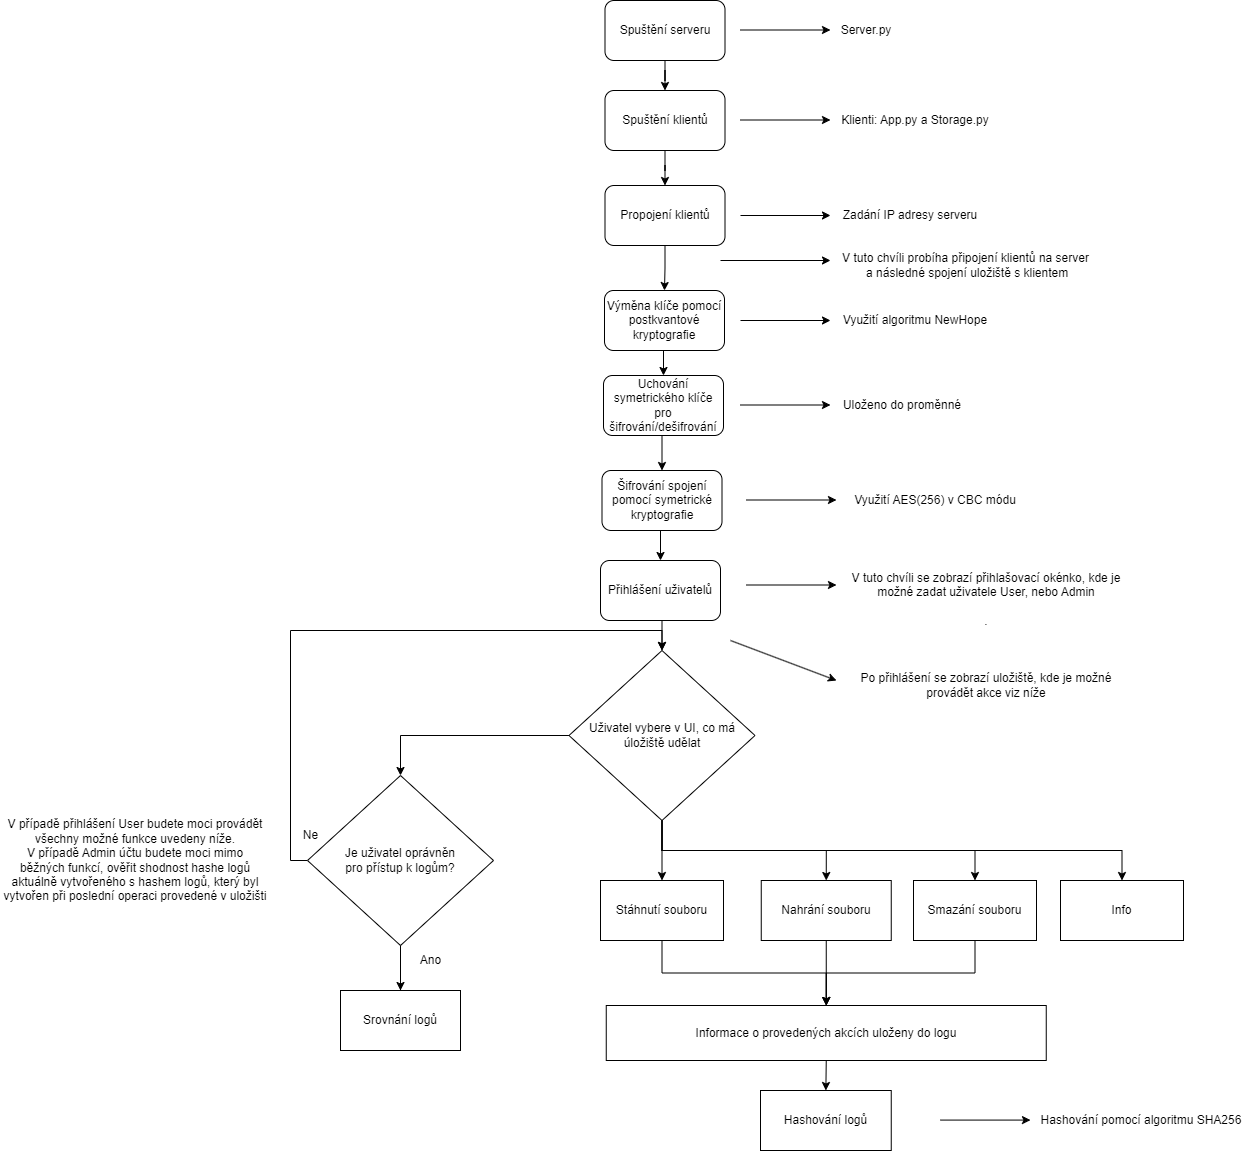

The diagram above was exported from draw.io. Its source (the exported page's mxGraphModel, read from the mxfile embedded in the PNG):
<mxGraphModel dx="1434" dy="788" grid="1" gridSize="10" guides="1" tooltips="1" connect="1" arrows="1" fold="1" page="1" pageScale="1" pageWidth="850" pageHeight="1100" math="0" shadow="0">
  <root>
    <mxCell id="0" />
    <mxCell id="1" parent="0" />
    <mxCell id="OdXs5k8Kck4mFlZXdsgp-2" value="" style="edgeStyle=orthogonalEdgeStyle;rounded=0;orthogonalLoop=1;jettySize=auto;html=1;strokeWidth=1;" parent="1" source="OdXs5k8Kck4mFlZXdsgp-3" target="OdXs5k8Kck4mFlZXdsgp-11" edge="1">
      <mxGeometry relative="1" as="geometry" />
    </mxCell>
    <mxCell id="OdXs5k8Kck4mFlZXdsgp-3" value="Spuštění serveru" style="rounded=1;whiteSpace=wrap;html=1;strokeWidth=1;" parent="1" vertex="1">
      <mxGeometry x="744.5" y="340" width="120" height="60" as="geometry" />
    </mxCell>
    <mxCell id="OdXs5k8Kck4mFlZXdsgp-5" value="" style="edgeStyle=orthogonalEdgeStyle;rounded=0;orthogonalLoop=1;jettySize=auto;html=1;strokeWidth=1;" parent="1" source="OdXs5k8Kck4mFlZXdsgp-9" target="OdXs5k8Kck4mFlZXdsgp-33" edge="1">
      <mxGeometry relative="1" as="geometry">
        <Array as="points">
          <mxPoint x="540" y="1075" />
        </Array>
      </mxGeometry>
    </mxCell>
    <mxCell id="OdXs5k8Kck4mFlZXdsgp-93" style="edgeStyle=orthogonalEdgeStyle;rounded=0;orthogonalLoop=1;jettySize=auto;html=1;exitX=0.5;exitY=1;exitDx=0;exitDy=0;exitPerimeter=0;entryX=0.5;entryY=0;entryDx=0;entryDy=0;" parent="1" source="OdXs5k8Kck4mFlZXdsgp-9" target="OdXs5k8Kck4mFlZXdsgp-30" edge="1">
      <mxGeometry relative="1" as="geometry" />
    </mxCell>
    <mxCell id="OdXs5k8Kck4mFlZXdsgp-96" style="edgeStyle=orthogonalEdgeStyle;rounded=0;orthogonalLoop=1;jettySize=auto;html=1;exitX=0.5;exitY=1;exitDx=0;exitDy=0;exitPerimeter=0;entryX=0.5;entryY=0;entryDx=0;entryDy=0;" parent="1" source="OdXs5k8Kck4mFlZXdsgp-9" target="OdXs5k8Kck4mFlZXdsgp-34" edge="1">
      <mxGeometry relative="1" as="geometry">
        <Array as="points">
          <mxPoint x="802" y="1190" />
          <mxPoint x="966" y="1190" />
        </Array>
      </mxGeometry>
    </mxCell>
    <mxCell id="OdXs5k8Kck4mFlZXdsgp-98" style="edgeStyle=orthogonalEdgeStyle;rounded=0;orthogonalLoop=1;jettySize=auto;html=1;exitX=0.5;exitY=1;exitDx=0;exitDy=0;exitPerimeter=0;entryX=0.5;entryY=0;entryDx=0;entryDy=0;" parent="1" source="OdXs5k8Kck4mFlZXdsgp-9" target="OdXs5k8Kck4mFlZXdsgp-97" edge="1">
      <mxGeometry relative="1" as="geometry" />
    </mxCell>
    <mxCell id="OdXs5k8Kck4mFlZXdsgp-99" style="edgeStyle=orthogonalEdgeStyle;rounded=0;orthogonalLoop=1;jettySize=auto;html=1;exitX=0.5;exitY=1;exitDx=0;exitDy=0;exitPerimeter=0;entryX=0.5;entryY=0;entryDx=0;entryDy=0;" parent="1" source="OdXs5k8Kck4mFlZXdsgp-9" target="OdXs5k8Kck4mFlZXdsgp-36" edge="1">
      <mxGeometry relative="1" as="geometry" />
    </mxCell>
    <mxCell id="OdXs5k8Kck4mFlZXdsgp-9" value="Uživatel vybere v UI, co má úložiště udělat" style="strokeWidth=1;html=1;shape=mxgraph.flowchart.decision;whiteSpace=wrap;" parent="1" vertex="1">
      <mxGeometry x="708.5" y="990" width="186" height="170" as="geometry" />
    </mxCell>
    <mxCell id="OdXs5k8Kck4mFlZXdsgp-44" style="edgeStyle=orthogonalEdgeStyle;rounded=0;orthogonalLoop=1;jettySize=auto;html=1;" parent="1" source="OdXs5k8Kck4mFlZXdsgp-11" target="OdXs5k8Kck4mFlZXdsgp-26" edge="1">
      <mxGeometry relative="1" as="geometry" />
    </mxCell>
    <mxCell id="OdXs5k8Kck4mFlZXdsgp-11" value="Spuštění klientů" style="rounded=1;whiteSpace=wrap;html=1;strokeWidth=1;" parent="1" vertex="1">
      <mxGeometry x="744.5" y="430" width="120" height="60" as="geometry" />
    </mxCell>
    <mxCell id="936iQBAeBW6V7XoS9ag5-5" style="edgeStyle=orthogonalEdgeStyle;rounded=0;orthogonalLoop=1;jettySize=auto;html=1;exitX=0.5;exitY=1;exitDx=0;exitDy=0;entryX=0.5;entryY=0;entryDx=0;entryDy=0;" parent="1" source="OdXs5k8Kck4mFlZXdsgp-13" target="936iQBAeBW6V7XoS9ag5-1" edge="1">
      <mxGeometry relative="1" as="geometry" />
    </mxCell>
    <mxCell id="OdXs5k8Kck4mFlZXdsgp-13" value="Šifrování spojení pomocí symetrické kryptografie" style="whiteSpace=wrap;html=1;rounded=1;strokeWidth=1;" parent="1" vertex="1">
      <mxGeometry x="741.5" y="810" width="120" height="60" as="geometry" />
    </mxCell>
    <mxCell id="OdXs5k8Kck4mFlZXdsgp-69" style="edgeStyle=orthogonalEdgeStyle;rounded=0;orthogonalLoop=1;jettySize=auto;html=1;exitX=0.5;exitY=1;exitDx=0;exitDy=0;entryX=0.5;entryY=0;entryDx=0;entryDy=0;" parent="1" source="OdXs5k8Kck4mFlZXdsgp-26" target="OdXs5k8Kck4mFlZXdsgp-42" edge="1">
      <mxGeometry relative="1" as="geometry" />
    </mxCell>
    <mxCell id="OdXs5k8Kck4mFlZXdsgp-26" value="Propojení klientů" style="whiteSpace=wrap;html=1;rounded=1;strokeWidth=1;" parent="1" vertex="1">
      <mxGeometry x="744.5" y="525" width="120" height="60" as="geometry" />
    </mxCell>
    <mxCell id="OdXs5k8Kck4mFlZXdsgp-88" value="" style="edgeStyle=orthogonalEdgeStyle;rounded=0;orthogonalLoop=1;jettySize=auto;html=1;" parent="1" source="OdXs5k8Kck4mFlZXdsgp-30" target="OdXs5k8Kck4mFlZXdsgp-87" edge="1">
      <mxGeometry relative="1" as="geometry" />
    </mxCell>
    <mxCell id="OdXs5k8Kck4mFlZXdsgp-30" value="Stáhnutí souboru" style="whiteSpace=wrap;html=1;strokeWidth=1;" parent="1" vertex="1">
      <mxGeometry x="740" y="1220" width="123" height="60" as="geometry" />
    </mxCell>
    <mxCell id="OdXs5k8Kck4mFlZXdsgp-31" value="" style="edgeStyle=orthogonalEdgeStyle;rounded=0;orthogonalLoop=1;jettySize=auto;html=1;strokeWidth=1;" parent="1" source="OdXs5k8Kck4mFlZXdsgp-29" edge="1">
      <mxGeometry relative="1" as="geometry">
        <mxPoint x="540" y="1330" as="targetPoint" />
      </mxGeometry>
    </mxCell>
    <mxCell id="OdXs5k8Kck4mFlZXdsgp-32" style="edgeStyle=orthogonalEdgeStyle;rounded=0;orthogonalLoop=1;jettySize=auto;html=1;entryX=0.5;entryY=0;entryDx=0;entryDy=0;entryPerimeter=0;strokeWidth=1;" parent="1" source="OdXs5k8Kck4mFlZXdsgp-33" target="OdXs5k8Kck4mFlZXdsgp-9" edge="1">
      <mxGeometry relative="1" as="geometry">
        <Array as="points">
          <mxPoint x="430" y="1200" />
          <mxPoint x="430" y="970" />
          <mxPoint x="802" y="970" />
        </Array>
      </mxGeometry>
    </mxCell>
    <mxCell id="OdXs5k8Kck4mFlZXdsgp-33" value="Je uživatel oprávněn &lt;br&gt;pro přístup k logům?" style="strokeWidth=1;html=1;shape=mxgraph.flowchart.decision;whiteSpace=wrap;" parent="1" vertex="1">
      <mxGeometry x="447" y="1115" width="186" height="170" as="geometry" />
    </mxCell>
    <mxCell id="OdXs5k8Kck4mFlZXdsgp-90" style="edgeStyle=orthogonalEdgeStyle;rounded=0;orthogonalLoop=1;jettySize=auto;html=1;exitX=0.5;exitY=1;exitDx=0;exitDy=0;entryX=0.5;entryY=0;entryDx=0;entryDy=0;" parent="1" source="OdXs5k8Kck4mFlZXdsgp-34" target="OdXs5k8Kck4mFlZXdsgp-87" edge="1">
      <mxGeometry relative="1" as="geometry" />
    </mxCell>
    <mxCell id="OdXs5k8Kck4mFlZXdsgp-34" value="Nahrání souboru" style="whiteSpace=wrap;html=1;strokeWidth=1;" parent="1" vertex="1">
      <mxGeometry x="900.75" y="1220" width="130" height="60" as="geometry" />
    </mxCell>
    <mxCell id="OdXs5k8Kck4mFlZXdsgp-89" style="edgeStyle=orthogonalEdgeStyle;rounded=0;orthogonalLoop=1;jettySize=auto;html=1;exitX=0.5;exitY=1;exitDx=0;exitDy=0;entryX=0.5;entryY=0;entryDx=0;entryDy=0;" parent="1" source="OdXs5k8Kck4mFlZXdsgp-36" target="OdXs5k8Kck4mFlZXdsgp-87" edge="1">
      <mxGeometry relative="1" as="geometry" />
    </mxCell>
    <mxCell id="OdXs5k8Kck4mFlZXdsgp-36" value="Smazání souboru" style="whiteSpace=wrap;html=1;strokeWidth=1;" parent="1" vertex="1">
      <mxGeometry x="1053" y="1220" width="123" height="60" as="geometry" />
    </mxCell>
    <mxCell id="OdXs5k8Kck4mFlZXdsgp-40" value="Ano" style="text;html=1;align=center;verticalAlign=middle;resizable=0;points=[];autosize=1;strokeColor=none;fillColor=none;strokeWidth=1;" parent="1" vertex="1">
      <mxGeometry x="550" y="1285" width="40" height="30" as="geometry" />
    </mxCell>
    <mxCell id="OdXs5k8Kck4mFlZXdsgp-41" value="Ne" style="text;html=1;align=center;verticalAlign=middle;resizable=0;points=[];autosize=1;strokeColor=none;fillColor=none;strokeWidth=1;" parent="1" vertex="1">
      <mxGeometry x="430" y="1160" width="40" height="30" as="geometry" />
    </mxCell>
    <mxCell id="OdXs5k8Kck4mFlZXdsgp-72" style="edgeStyle=orthogonalEdgeStyle;rounded=0;orthogonalLoop=1;jettySize=auto;html=1;exitX=0.5;exitY=1;exitDx=0;exitDy=0;entryX=0.5;entryY=0;entryDx=0;entryDy=0;" parent="1" source="OdXs5k8Kck4mFlZXdsgp-42" target="OdXs5k8Kck4mFlZXdsgp-22" edge="1">
      <mxGeometry relative="1" as="geometry" />
    </mxCell>
    <mxCell id="OdXs5k8Kck4mFlZXdsgp-42" value="Výměna klíče pomocí postkvantové kryptografie" style="rounded=1;whiteSpace=wrap;html=1;strokeWidth=1;" parent="1" vertex="1">
      <mxGeometry x="744" y="630" width="120" height="60" as="geometry" />
    </mxCell>
    <mxCell id="OdXs5k8Kck4mFlZXdsgp-47" value="" style="endArrow=classic;html=1;rounded=0;" parent="1" edge="1">
      <mxGeometry width="50" height="50" relative="1" as="geometry">
        <mxPoint x="860" y="600" as="sourcePoint" />
        <mxPoint x="970" y="600" as="targetPoint" />
        <Array as="points" />
      </mxGeometry>
    </mxCell>
    <mxCell id="OdXs5k8Kck4mFlZXdsgp-49" value="V tuto chvíli probíha připojení klientů na server&lt;br&gt;&amp;nbsp;a následné spojení uložiště s klientem" style="text;html=1;align=center;verticalAlign=middle;resizable=0;points=[];autosize=1;strokeColor=none;fillColor=none;" parent="1" vertex="1">
      <mxGeometry x="970" y="585" width="270" height="40" as="geometry" />
    </mxCell>
    <mxCell id="OdXs5k8Kck4mFlZXdsgp-50" value="" style="endArrow=classic;html=1;rounded=0;" parent="1" edge="1">
      <mxGeometry width="50" height="50" relative="1" as="geometry">
        <mxPoint x="880" y="555" as="sourcePoint" />
        <mxPoint x="970" y="555" as="targetPoint" />
      </mxGeometry>
    </mxCell>
    <mxCell id="OdXs5k8Kck4mFlZXdsgp-52" value="" style="endArrow=classic;html=1;rounded=0;" parent="1" edge="1">
      <mxGeometry width="50" height="50" relative="1" as="geometry">
        <mxPoint x="880" y="459.5" as="sourcePoint" />
        <mxPoint x="970" y="459.5" as="targetPoint" />
      </mxGeometry>
    </mxCell>
    <mxCell id="OdXs5k8Kck4mFlZXdsgp-53" value="Klienti: App.py a Storage.py" style="text;html=1;strokeColor=none;fillColor=none;align=center;verticalAlign=middle;whiteSpace=wrap;rounded=0;" parent="1" vertex="1">
      <mxGeometry x="945" y="445" width="220" height="30" as="geometry" />
    </mxCell>
    <mxCell id="OdXs5k8Kck4mFlZXdsgp-54" value="" style="endArrow=classic;html=1;rounded=0;" parent="1" edge="1">
      <mxGeometry width="50" height="50" relative="1" as="geometry">
        <mxPoint x="880" y="369.5" as="sourcePoint" />
        <mxPoint x="970" y="369.5" as="targetPoint" />
      </mxGeometry>
    </mxCell>
    <mxCell id="OdXs5k8Kck4mFlZXdsgp-55" value="Server.py" style="text;html=1;strokeColor=none;fillColor=none;align=center;verticalAlign=middle;whiteSpace=wrap;rounded=0;" parent="1" vertex="1">
      <mxGeometry x="976" y="355" width="60" height="30" as="geometry" />
    </mxCell>
    <mxCell id="OdXs5k8Kck4mFlZXdsgp-57" value="Zadání IP adresy serveru" style="text;html=1;strokeColor=none;fillColor=none;align=center;verticalAlign=middle;whiteSpace=wrap;rounded=0;" parent="1" vertex="1">
      <mxGeometry x="930" y="540" width="240" height="30" as="geometry" />
    </mxCell>
    <mxCell id="OdXs5k8Kck4mFlZXdsgp-60" value="" style="endArrow=classic;html=1;rounded=0;" parent="1" edge="1">
      <mxGeometry width="50" height="50" relative="1" as="geometry">
        <mxPoint x="880" y="660" as="sourcePoint" />
        <mxPoint x="970" y="660" as="targetPoint" />
      </mxGeometry>
    </mxCell>
    <mxCell id="OdXs5k8Kck4mFlZXdsgp-61" value="Využití AES(256) v CBC módu" style="text;html=1;strokeColor=none;fillColor=none;align=center;verticalAlign=middle;whiteSpace=wrap;rounded=0;" parent="1" vertex="1">
      <mxGeometry x="990" y="825" width="170" height="30" as="geometry" />
    </mxCell>
    <mxCell id="OdXs5k8Kck4mFlZXdsgp-67" value="Uloženo do proměnné" style="text;html=1;strokeColor=none;fillColor=none;align=center;verticalAlign=middle;whiteSpace=wrap;rounded=0;" parent="1" vertex="1">
      <mxGeometry x="957" y="730" width="170" height="30" as="geometry" />
    </mxCell>
    <mxCell id="OdXs5k8Kck4mFlZXdsgp-68" value="" style="endArrow=classic;html=1;rounded=0;" parent="1" edge="1">
      <mxGeometry width="50" height="50" relative="1" as="geometry">
        <mxPoint x="880" y="744.5" as="sourcePoint" />
        <mxPoint x="970" y="744.5" as="targetPoint" />
      </mxGeometry>
    </mxCell>
    <mxCell id="936iQBAeBW6V7XoS9ag5-2" style="edgeStyle=orthogonalEdgeStyle;rounded=0;orthogonalLoop=1;jettySize=auto;html=1;exitX=0.5;exitY=1;exitDx=0;exitDy=0;entryX=0.5;entryY=0;entryDx=0;entryDy=0;" parent="1" source="OdXs5k8Kck4mFlZXdsgp-22" target="OdXs5k8Kck4mFlZXdsgp-13" edge="1">
      <mxGeometry relative="1" as="geometry" />
    </mxCell>
    <mxCell id="OdXs5k8Kck4mFlZXdsgp-22" value="Uchování symetrického klíče pro šifrování/dešifrování" style="whiteSpace=wrap;html=1;rounded=1;strokeWidth=1;" parent="1" vertex="1">
      <mxGeometry x="743" y="715" width="120" height="60" as="geometry" />
    </mxCell>
    <mxCell id="OdXs5k8Kck4mFlZXdsgp-76" value="" style="endArrow=classic;html=1;rounded=0;" parent="1" edge="1">
      <mxGeometry width="50" height="50" relative="1" as="geometry">
        <mxPoint x="886" y="839.5" as="sourcePoint" />
        <mxPoint x="976" y="839.5" as="targetPoint" />
      </mxGeometry>
    </mxCell>
    <mxCell id="OdXs5k8Kck4mFlZXdsgp-77" value="Využití algoritmu NewHope" style="text;html=1;strokeColor=none;fillColor=none;align=center;verticalAlign=middle;whiteSpace=wrap;rounded=0;" parent="1" vertex="1">
      <mxGeometry x="970" y="645" width="170" height="30" as="geometry" />
    </mxCell>
    <mxCell id="OdXs5k8Kck4mFlZXdsgp-78" value="" style="edgeStyle=orthogonalEdgeStyle;rounded=0;orthogonalLoop=1;jettySize=auto;html=1;strokeWidth=1;" parent="1" source="OdXs5k8Kck4mFlZXdsgp-33" target="OdXs5k8Kck4mFlZXdsgp-29" edge="1">
      <mxGeometry relative="1" as="geometry">
        <mxPoint x="540" y="1285" as="sourcePoint" />
        <mxPoint x="540" y="1330" as="targetPoint" />
      </mxGeometry>
    </mxCell>
    <mxCell id="OdXs5k8Kck4mFlZXdsgp-29" value="Srovnání logů" style="whiteSpace=wrap;html=1;rounded=0;strokeWidth=1;" parent="1" vertex="1">
      <mxGeometry x="480" y="1330" width="120" height="60" as="geometry" />
    </mxCell>
    <mxCell id="OdXs5k8Kck4mFlZXdsgp-84" value="V tuto chvíli se zobrazí přihlašovací okénko, kde je možné zadat uživatele User, nebo Admin&lt;br&gt;&lt;br&gt;.&lt;br&gt;&lt;br&gt;&lt;br&gt;&lt;br&gt;Po přihlášení se zobrazí uložiště, kde je možné provádět akce viz níže" style="text;html=1;strokeColor=none;fillColor=none;align=center;verticalAlign=middle;whiteSpace=wrap;rounded=0;" parent="1" vertex="1">
      <mxGeometry x="990" y="960" width="272" height="30" as="geometry" />
    </mxCell>
    <mxCell id="OdXs5k8Kck4mFlZXdsgp-102" style="edgeStyle=orthogonalEdgeStyle;rounded=0;orthogonalLoop=1;jettySize=auto;html=1;exitX=0.5;exitY=1;exitDx=0;exitDy=0;entryX=0.5;entryY=0;entryDx=0;entryDy=0;" parent="1" source="OdXs5k8Kck4mFlZXdsgp-87" target="OdXs5k8Kck4mFlZXdsgp-100" edge="1">
      <mxGeometry relative="1" as="geometry" />
    </mxCell>
    <mxCell id="OdXs5k8Kck4mFlZXdsgp-87" value="Informace o provedených akcích uloženy do logu" style="whiteSpace=wrap;html=1;strokeWidth=1;" parent="1" vertex="1">
      <mxGeometry x="745.75" y="1345" width="440" height="55" as="geometry" />
    </mxCell>
    <mxCell id="OdXs5k8Kck4mFlZXdsgp-97" value="Info" style="whiteSpace=wrap;html=1;strokeWidth=1;" parent="1" vertex="1">
      <mxGeometry x="1200" y="1220" width="123" height="60" as="geometry" />
    </mxCell>
    <mxCell id="OdXs5k8Kck4mFlZXdsgp-100" value="Hashování logů" style="whiteSpace=wrap;html=1;strokeWidth=1;" parent="1" vertex="1">
      <mxGeometry x="900" y="1430" width="130.75" height="60" as="geometry" />
    </mxCell>
    <mxCell id="OdXs5k8Kck4mFlZXdsgp-104" value="" style="endArrow=classic;html=1;rounded=0;" parent="1" edge="1">
      <mxGeometry width="50" height="50" relative="1" as="geometry">
        <mxPoint x="870" y="980" as="sourcePoint" />
        <mxPoint x="976" y="1020" as="targetPoint" />
      </mxGeometry>
    </mxCell>
    <mxCell id="OdXs5k8Kck4mFlZXdsgp-105" value="" style="endArrow=classic;html=1;rounded=0;" parent="1" edge="1">
      <mxGeometry width="50" height="50" relative="1" as="geometry">
        <mxPoint x="1080" y="1459.58" as="sourcePoint" />
        <mxPoint x="1170" y="1459.58" as="targetPoint" />
      </mxGeometry>
    </mxCell>
    <mxCell id="OdXs5k8Kck4mFlZXdsgp-106" value="Hashování pomocí algoritmu SHA256" style="text;html=1;strokeColor=none;fillColor=none;align=center;verticalAlign=middle;whiteSpace=wrap;rounded=0;" parent="1" vertex="1">
      <mxGeometry x="1176" y="1445" width="210" height="30" as="geometry" />
    </mxCell>
    <mxCell id="OdXs5k8Kck4mFlZXdsgp-107" value="V případě přihlášení User budete moci provádět všechny možné funkce uvedeny níže.&lt;br style=&quot;border-color: var(--border-color);&quot;&gt;V případě Admin účtu budete moci mimo běžných&amp;nbsp;funkcí, ověřit shodnost hashe logů aktuálně vytvořeného s hashem logů, který byl vytvořen při poslední operaci provedené v uložišti" style="text;html=1;strokeColor=none;fillColor=none;align=center;verticalAlign=middle;whiteSpace=wrap;rounded=0;" parent="1" vertex="1">
      <mxGeometry x="140" y="1185" width="270" height="30" as="geometry" />
    </mxCell>
    <mxCell id="936iQBAeBW6V7XoS9ag5-6" style="edgeStyle=orthogonalEdgeStyle;rounded=0;orthogonalLoop=1;jettySize=auto;html=1;exitX=0.5;exitY=1;exitDx=0;exitDy=0;entryX=0.5;entryY=0;entryDx=0;entryDy=0;entryPerimeter=0;" parent="1" source="936iQBAeBW6V7XoS9ag5-1" target="OdXs5k8Kck4mFlZXdsgp-9" edge="1">
      <mxGeometry relative="1" as="geometry" />
    </mxCell>
    <mxCell id="936iQBAeBW6V7XoS9ag5-1" value="Přihlášení uživatelů" style="rounded=1;whiteSpace=wrap;html=1;" parent="1" vertex="1">
      <mxGeometry x="740" y="900" width="120" height="60" as="geometry" />
    </mxCell>
    <mxCell id="936iQBAeBW6V7XoS9ag5-4" value="" style="endArrow=classic;html=1;rounded=0;" parent="1" edge="1">
      <mxGeometry width="50" height="50" relative="1" as="geometry">
        <mxPoint x="886" y="924.5" as="sourcePoint" />
        <mxPoint x="976" y="924.5" as="targetPoint" />
      </mxGeometry>
    </mxCell>
  </root>
</mxGraphModel>